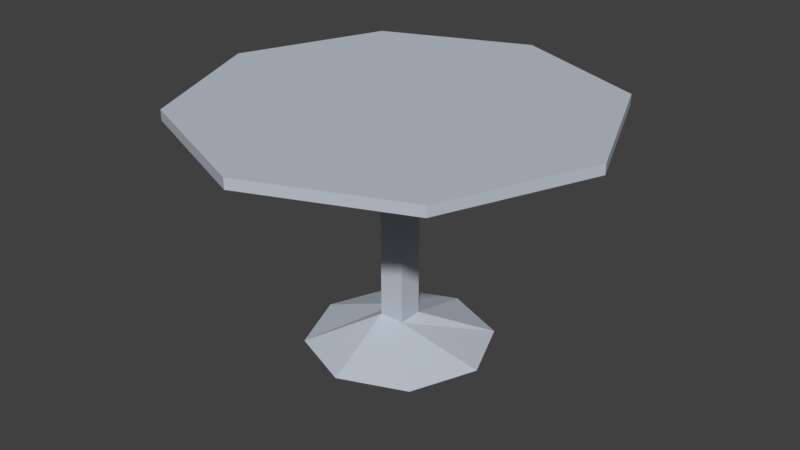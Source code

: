 # Source: table2.blend  (saved by Blender 2.79.0; exported with 4.5.12 LTS)
import bpy
from mathutils import Matrix  # noqa: F401  (used for matrix-valued properties, if any)

bpy.ops.wm.read_factory_settings(use_empty=True)
scene = bpy.context.scene
scene.name = 'Scene'

# ---- collections
col_collection_1 = bpy.data.collections.new('Collection 1'); scene.collection.children.link(col_collection_1)

# ---- materials (node trees are filled in below, after node groups)
mat_material = bpy.data.materials.new('Material')
mat_material.alpha_threshold = 0.0
mat_material.use_transparent_shadow = False
mat_material.diffuse_color = (0.5153, 0.5614, 0.6267, 1.0)
mat_material.roughness = 0.5
mat_material.line_color = (0.0, 0.0, 0.0, 1.0)

# ---- material node trees

# ---- world
world_world = bpy.data.worlds.new('World'); scene.world = world_world
world_world.color = (0.05088, 0.05088, 0.05088)
world_world.use_sun_shadow = False
world_world.sun_shadow_jitter_overblur = 0.0
world_world.cycles.sampling_method = 'MANUAL'

# ---- meshes
me_cube = bpy.data.meshes.new('Cube')
me_cube.from_pydata([(0.1234, 0.1234, 0.2567), (0.1234, -0.1234, 0.2567), (-0.1234, -0.1234, 0.2567), (-0.1234, 0.1234, 0.2567), (0.1234, 0.1234, 2.052), (0.1234, -0.1234, 2.052), (-0.1234, -0.1234, 2.052), (-0.1234, 0.1234, 2.052), (1.426, 1.426, 2.265), (1.426, -1.426, 2.265), (-1.426, 1.426, 2.265), (-1.426, -1.426, 2.265), (2.014, -8.688e-07, 2.265), (6.777e-07, 2.014, 2.265), (-6.707e-07, -2.014, 2.265), (-2.014, 6.114e-07, 2.265), (0.6399, 0.6399, 0.0), (0.6399, -0.6399, 0.0), (-0.6399, 0.6399, 0.0), (-0.6399, -0.6399, 0.0), (0.9011, -1.721e-07, 0.0), (2.272e-07, 0.9011, 0.0), (-1.154e-07, -0.9011, 0.0), (-0.9011, 1.039e-07, 0.0), (-6.872e-08, 8.56e-07, 0.0), (2.014, -8.688e-07, 2.365), (1.426, -1.426, 2.365), (6.777e-07, 2.014, 2.365), (-1.426, 1.426, 2.365), (-6.707e-07, -2.014, 2.365), (-1.426, -1.426, 2.365), (-2.014, 6.114e-07, 2.365), (1.426, 1.426, 2.365), (3.482e-09, -1.286e-07, 2.365)], [], [(1, 2, 19, 22, 17), (6, 5, 9, 14, 11), (0, 4, 5, 1), (1, 5, 6, 2), (2, 6, 7, 3), (4, 0, 3, 7), (8, 13, 27, 32), (5, 4, 8, 12, 9), (7, 6, 11, 15, 10), (4, 7, 10, 13, 8), (9, 12, 25, 26), (15, 11, 30, 31), (11, 14, 29, 30), (24, 22, 19, 23), (3, 0, 16, 21, 18), (0, 1, 17, 20, 16), (2, 3, 18, 23, 19), (21, 24, 23, 18), (16, 20, 24, 21), (20, 17, 22, 24), (33, 31, 30, 29), (25, 33, 29, 26), (32, 27, 33, 25), (27, 28, 31, 33), (10, 15, 31, 28), (13, 10, 28, 27), (14, 9, 26, 29), (12, 8, 32, 25)])
_uv = me_cube.uv_layers.new(name='UVMap')
_uv.uv.foreach_set('vector', [0.6497, 0.1059, 0.6378, 0.1336, 0.5519, 0.1679, 0.5519, 0.08412, 0.6136, 0.02425, 0.2837, 0.2581, 0.2717, 0.2305, 0.3621, 0.02425, 0.5008, 0.157, 0.5008, 0.344, 0.9745, 0.2905, 0.9745, 0.5082, 0.9436, 0.5082, 0.9436, 0.2905, 0.9436, 0.242, 0.9436, 0.02425, 0.9745, 0.02425, 0.9745, 0.242, 0.6983, 0.7436, 0.6983, 0.5259, 0.7292, 0.5259, 0.7292, 0.7436, 0.6472, 0.5259, 0.6472, 0.7436, 0.6157, 0.7436, 0.6157, 0.5259, 0.8287, 0.02425, 0.8287, 0.1972, 0.8159, 0.1972, 0.8159, 0.02425, 0.2717, 0.2305, 0.2426, 0.2419, 0.02553, 0.156, 0.1652, 0.02425, 0.3621, 0.02425, 0.2546, 0.2695, 0.2837, 0.2581, 0.5008, 0.344, 0.3611, 0.4757, 0.1642, 0.4757, 0.2426, 0.2419, 0.2546, 0.2695, 0.1642, 0.4757, 0.02553, 0.343, 0.02553, 0.156, 0.8925, 0.02425, 0.8925, 0.18, 0.8797, 0.18, 0.8797, 0.02425, 0.8287, 0.5744, 0.8287, 0.7578, 0.8159, 0.7578, 0.8159, 0.5744, 0.5646, 0.5259, 0.5646, 0.6817, 0.5519, 0.6817, 0.5519, 0.5259, 0.6584, 0.3762, 0.5519, 0.4175, 0.5519, 0.3337, 0.6149, 0.2751, 0.667, 0.1449, 0.6789, 0.1172, 0.7649, 0.0829, 0.7649, 0.1667, 0.7031, 0.2266, 0.6789, 0.1172, 0.6497, 0.1059, 0.6136, 0.02425, 0.7018, 0.02425, 0.7649, 0.0829, 0.6378, 0.1336, 0.667, 0.1449, 0.7031, 0.2266, 0.6149, 0.2266, 0.5519, 0.1679, 0.7649, 0.3349, 0.6584, 0.3762, 0.6149, 0.2751, 0.7031, 0.2751, 0.7649, 0.4188, 0.7018, 0.4774, 0.6584, 0.3762, 0.7649, 0.3349, 0.7018, 0.4774, 0.6136, 0.4774, 0.5519, 0.4175, 0.6584, 0.3762, 0.2632, 0.75, 0.5008, 0.843, 0.3621, 0.9757, 0.1652, 0.9757, 0.02553, 0.657, 0.2632, 0.75, 0.1652, 0.9757, 0.02553, 0.844, 0.1642, 0.5243, 0.3611, 0.5243, 0.2632, 0.75, 0.02553, 0.657, 0.3611, 0.5243, 0.5008, 0.656, 0.5008, 0.843, 0.2632, 0.75, 0.8287, 0.4186, 0.8287, 0.5744, 0.8159, 0.5744, 0.8159, 0.4186, 0.8287, 0.1972, 0.8287, 0.3701, 0.8159, 0.3701, 0.8159, 0.1972, 0.5646, 0.6817, 0.5646, 0.8651, 0.5519, 0.8651, 0.5519, 0.6817, 0.8925, 0.18, 0.8925, 0.3635, 0.8797, 0.3635, 0.8797, 0.18])
me_cube.materials.append(mat_material)
me_cube.use_remesh_preserve_volume = False
me_cube.use_remesh_preserve_attributes = False
me_cube.use_mirror_vertex_groups = False
me_cube.update()

# ---- objects
ob_cube = bpy.data.objects.new('Cube', me_cube)

# ---- transforms, parenting, visibility, modifiers, constraints
ob_cube.location = (-5.329e-08, 1.286e-07, -1.155)
ob_cube.lock_rotations_4d = False
ob_cube.empty_display_type = 'ARROWS'
ob_cube.lineart.crease_threshold = 0.0

# ---- collection membership
col_collection_1.objects.link(ob_cube)

# ---- scene / render settings (as saved in the file)
scene.frame_start = 1; scene.frame_end = 250; scene.frame_set(1)
scene.render.engine = 'BLENDER_EEVEE_NEXT'
scene.render.resolution_percentage = 50
scene.render.dither_intensity = 0.0
scene.cycles.use_denoising = False
scene.cycles.samples = 128
scene.cycles.sampling_pattern = 'TABULATED_SOBOL'
scene.cycles.use_adaptive_sampling = False
scene.cycles.use_light_tree = False
scene.cycles.blur_glossy = 0.0
scene.cycles.sample_clamp_indirect = 0.0
scene.view_settings.view_transform = 'Standard'
bpy.context.view_layer.update()

# ---- added for rendering (the .blend has no active camera and no usable light): camera, sun
cam_auto = bpy.data.cameras.new('AutoCamera')
cam_auto.lens = 50.0
cam_auto.sensor_width = 36.0
cam_auto.clip_end = 1000.0
ob_auto_camera = bpy.data.objects.new('AutoCamera', cam_auto)
scene.collection.objects.link(ob_auto_camera)
ob_auto_camera.location = (5.70567, -6.84681, 4.59241)
ob_auto_camera.rotation_euler = (1.09748, -7.21219e-08, 0.694738)
scene.camera = ob_auto_camera
light_auto_sun = bpy.data.lights.new('AutoSun', 'SUN')
light_auto_sun.energy = 3.0
light_auto_sun.angle = 0.0523599
ob_auto_sun = bpy.data.objects.new('AutoSun', light_auto_sun)
scene.collection.objects.link(ob_auto_sun)
ob_auto_sun.rotation_euler = (0.872665, 0.174533, 0.523599)
bpy.context.view_layer.update()
